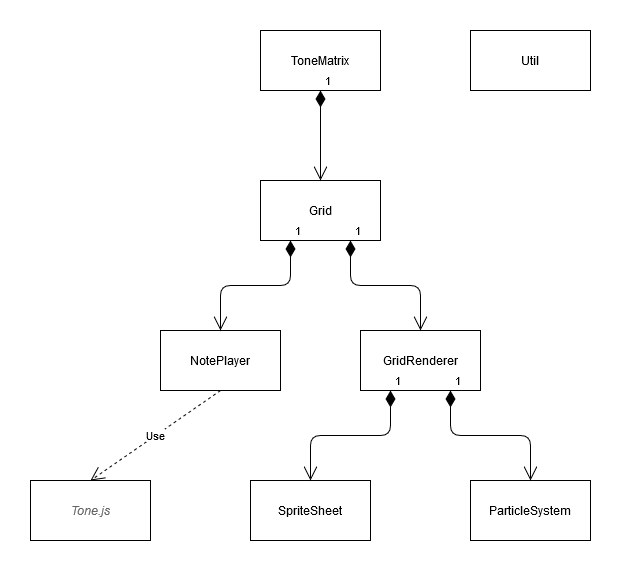

The diagram above was exported from draw.io. Its source (the exported page's mxGraphModel, read from the mxfile embedded in the PNG):
<mxGraphModel dx="1422" dy="769" grid="1" gridSize="10" guides="1" tooltips="1" connect="1" arrows="1" fold="1" page="1" pageScale="1" pageWidth="1169" pageHeight="826" math="0" shadow="0">
  <root>
    <mxCell id="0" />
    <mxCell id="1" parent="0" />
    <mxCell id="C8qKDan9sIXQleFiyaiz-1" value="ToneMatrix" style="rounded=0;whiteSpace=wrap;html=1;" parent="1" vertex="1">
      <mxGeometry x="470" y="110" width="120" height="60" as="geometry" />
    </mxCell>
    <mxCell id="C8qKDan9sIXQleFiyaiz-2" value="&lt;div&gt;Grid&lt;/div&gt;" style="rounded=0;whiteSpace=wrap;html=1;" parent="1" vertex="1">
      <mxGeometry x="470" y="260" width="120" height="60" as="geometry" />
    </mxCell>
    <mxCell id="C8qKDan9sIXQleFiyaiz-3" value="&lt;div&gt;ParticleSystem&lt;/div&gt;" style="rounded=0;whiteSpace=wrap;html=1;" parent="1" vertex="1">
      <mxGeometry x="680" y="560" width="120" height="60" as="geometry" />
    </mxCell>
    <mxCell id="C8qKDan9sIXQleFiyaiz-4" value="GridRenderer" style="rounded=0;whiteSpace=wrap;html=1;" parent="1" vertex="1">
      <mxGeometry x="570" y="410" width="120" height="60" as="geometry" />
    </mxCell>
    <mxCell id="C8qKDan9sIXQleFiyaiz-5" value="SpriteSheet" style="rounded=0;whiteSpace=wrap;html=1;" parent="1" vertex="1">
      <mxGeometry x="460" y="560" width="120" height="60" as="geometry" />
    </mxCell>
    <mxCell id="C8qKDan9sIXQleFiyaiz-6" value="NotePlayer" style="rounded=0;whiteSpace=wrap;html=1;" parent="1" vertex="1">
      <mxGeometry x="370" y="410" width="120" height="60" as="geometry" />
    </mxCell>
    <mxCell id="C8qKDan9sIXQleFiyaiz-8" value="&lt;div&gt;Util&lt;/div&gt;" style="rounded=0;whiteSpace=wrap;html=1;" parent="1" vertex="1">
      <mxGeometry x="680" y="110" width="120" height="60" as="geometry" />
    </mxCell>
    <mxCell id="C8qKDan9sIXQleFiyaiz-9" value="1" style="endArrow=open;html=1;endSize=12;startArrow=diamondThin;startSize=14;startFill=1;edgeStyle=orthogonalEdgeStyle;align=left;verticalAlign=bottom;exitX=0.5;exitY=1;exitDx=0;exitDy=0;" parent="1" source="C8qKDan9sIXQleFiyaiz-1" target="C8qKDan9sIXQleFiyaiz-2" edge="1">
      <mxGeometry x="-1" y="3" relative="1" as="geometry">
        <mxPoint x="140" y="630" as="sourcePoint" />
        <mxPoint x="300" y="630" as="targetPoint" />
      </mxGeometry>
    </mxCell>
    <mxCell id="C8qKDan9sIXQleFiyaiz-10" value="1" style="endArrow=open;html=1;endSize=12;startArrow=diamondThin;startSize=14;startFill=1;edgeStyle=orthogonalEdgeStyle;align=left;verticalAlign=bottom;exitX=0.75;exitY=1;exitDx=0;exitDy=0;entryX=0.5;entryY=0;entryDx=0;entryDy=0;" parent="1" source="C8qKDan9sIXQleFiyaiz-2" target="C8qKDan9sIXQleFiyaiz-4" edge="1">
      <mxGeometry x="-1" y="3" relative="1" as="geometry">
        <mxPoint x="680" y="340" as="sourcePoint" />
        <mxPoint x="840" y="340" as="targetPoint" />
      </mxGeometry>
    </mxCell>
    <mxCell id="C8qKDan9sIXQleFiyaiz-11" value="1" style="endArrow=open;html=1;endSize=12;startArrow=diamondThin;startSize=14;startFill=1;edgeStyle=orthogonalEdgeStyle;align=left;verticalAlign=bottom;exitX=0.75;exitY=1;exitDx=0;exitDy=0;entryX=0.5;entryY=0;entryDx=0;entryDy=0;" parent="1" source="C8qKDan9sIXQleFiyaiz-4" target="C8qKDan9sIXQleFiyaiz-3" edge="1">
      <mxGeometry x="-1" y="3" relative="1" as="geometry">
        <mxPoint x="780" y="410" as="sourcePoint" />
        <mxPoint x="940" y="410" as="targetPoint" />
      </mxGeometry>
    </mxCell>
    <mxCell id="C8qKDan9sIXQleFiyaiz-12" value="1" style="endArrow=open;html=1;endSize=12;startArrow=diamondThin;startSize=14;startFill=1;edgeStyle=orthogonalEdgeStyle;align=left;verticalAlign=bottom;exitX=0.25;exitY=1;exitDx=0;exitDy=0;entryX=0.5;entryY=0;entryDx=0;entryDy=0;" parent="1" source="C8qKDan9sIXQleFiyaiz-4" target="C8qKDan9sIXQleFiyaiz-5" edge="1">
      <mxGeometry x="-1" y="3" relative="1" as="geometry">
        <mxPoint x="370" y="490" as="sourcePoint" />
        <mxPoint x="530" y="490" as="targetPoint" />
      </mxGeometry>
    </mxCell>
    <mxCell id="C8qKDan9sIXQleFiyaiz-13" value="1" style="endArrow=open;html=1;endSize=12;startArrow=diamondThin;startSize=14;startFill=1;edgeStyle=orthogonalEdgeStyle;align=left;verticalAlign=bottom;entryX=0.5;entryY=0;entryDx=0;entryDy=0;exitX=0.25;exitY=1;exitDx=0;exitDy=0;" parent="1" source="C8qKDan9sIXQleFiyaiz-2" target="C8qKDan9sIXQleFiyaiz-6" edge="1">
      <mxGeometry x="-1" y="3" relative="1" as="geometry">
        <mxPoint x="320" y="310" as="sourcePoint" />
        <mxPoint x="480" y="310" as="targetPoint" />
      </mxGeometry>
    </mxCell>
    <mxCell id="C8qKDan9sIXQleFiyaiz-14" value="&lt;font color=&quot;#666666&quot;&gt;&lt;i&gt;Tone.js&lt;/i&gt;&lt;/font&gt;" style="rounded=0;whiteSpace=wrap;html=1;shadow=0;" parent="1" vertex="1">
      <mxGeometry x="240" y="560" width="120" height="60" as="geometry" />
    </mxCell>
    <mxCell id="C8qKDan9sIXQleFiyaiz-15" value="Use" style="endArrow=open;endSize=12;dashed=1;html=1;entryX=0.5;entryY=0;entryDx=0;entryDy=0;exitX=0.5;exitY=1;exitDx=0;exitDy=0;" parent="1" source="C8qKDan9sIXQleFiyaiz-6" target="C8qKDan9sIXQleFiyaiz-14" edge="1">
      <mxGeometry width="160" relative="1" as="geometry">
        <mxPoint x="150" y="380" as="sourcePoint" />
        <mxPoint x="310" y="380" as="targetPoint" />
      </mxGeometry>
    </mxCell>
  </root>
</mxGraphModel>